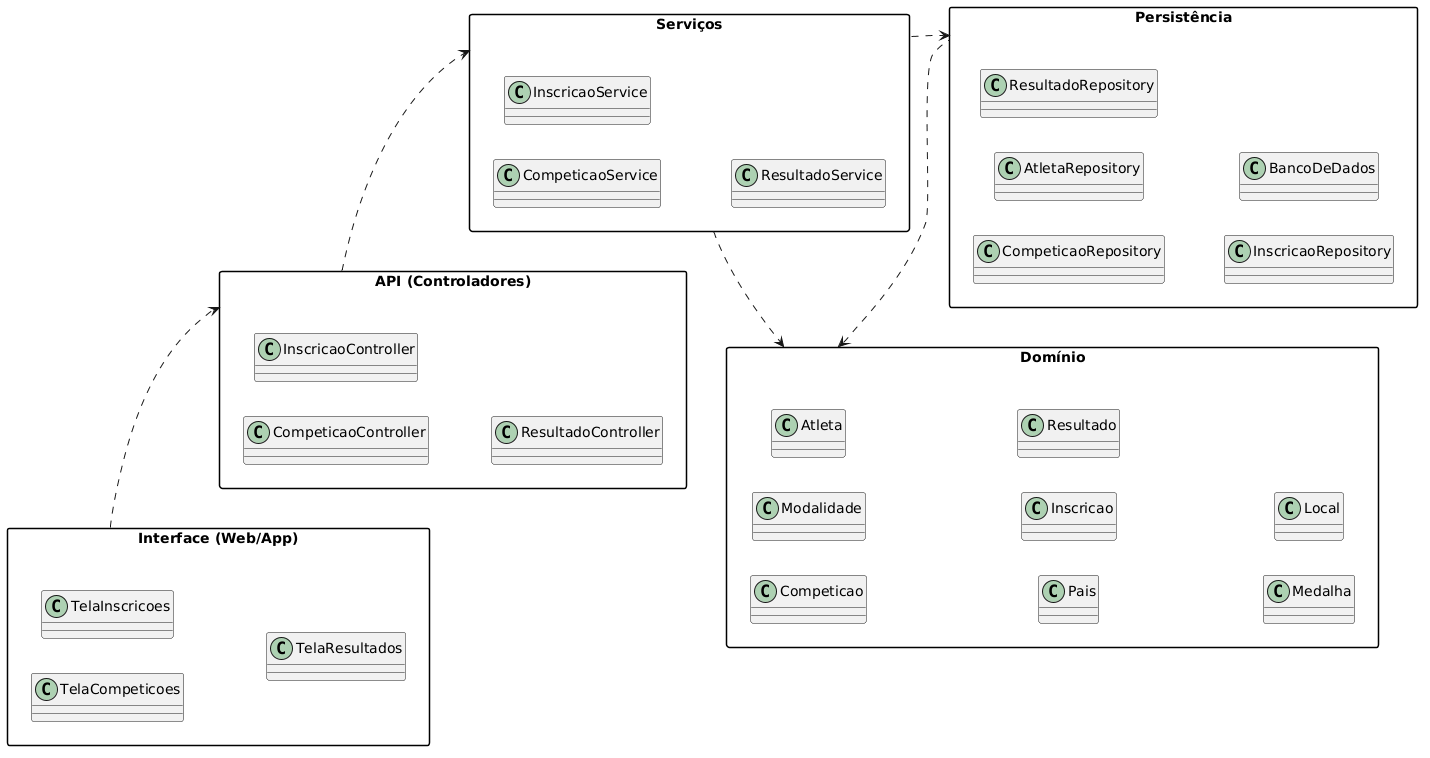

The diagram above was rendered by PlantUML. Its source (embedded in the PNG):
@startuml
left to right direction
skinparam packageStyle rectangle

' Camada de Interface

package "Interface (Web/App)" {
    class TelaCompeticoes
    class TelaInscricoes
    class TelaResultados
}

' Camada de API

package "API (Controladores)" {
    class CompeticaoController
    class InscricaoController
    class ResultadoController
}

' Camada de Serviços 

package "Serviços" {
    class CompeticaoService
    class InscricaoService
    class ResultadoService
}


' Camada de Modelo 

package "Domínio" {
    class Competicao
    class Modalidade
    class Atleta
    class Pais
    class Inscricao
    class Resultado
    class Medalha
    class Local
}


' Camada de Persistência

package "Persistência" {
    class CompeticaoRepository
    class AtletaRepository
    class ResultadoRepository
    class InscricaoRepository
    class BancoDeDados
}

' Dependências entre camadas

"Interface (Web/App)" ..> "API (Controladores)"
"API (Controladores)" ..> "Serviços"
"Serviços" ..> "Persistência"
"Serviços" ..> "Domínio"
"Persistência" .up.> "Domínio"
@enduml